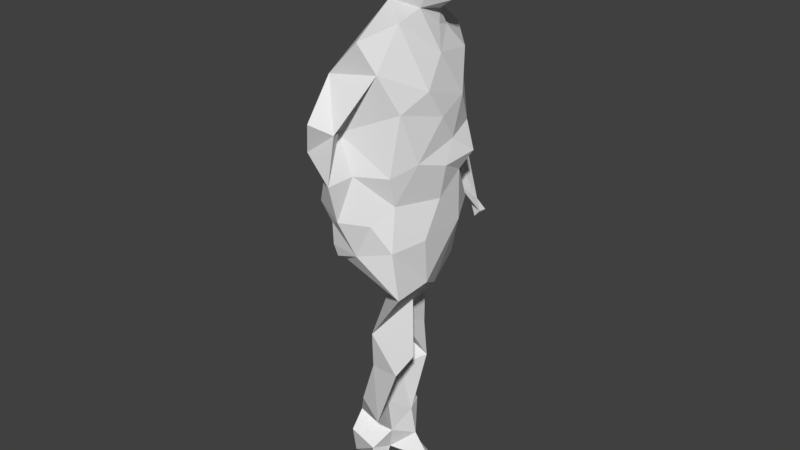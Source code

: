 # Source: untitled.blend  (saved by Blender 2.77.0; exported with 4.5.12 LTS)
import bpy
from mathutils import Matrix  # noqa: F401  (used for matrix-valued properties, if any)

bpy.ops.wm.read_factory_settings(use_empty=True)
scene = bpy.context.scene
scene.name = 'Scene'

# ---- collections
col_collection_1 = bpy.data.collections.new('Collection 1'); scene.collection.children.link(col_collection_1)

# ---- world
world_world = bpy.data.worlds.new('World'); scene.world = world_world
world_world.color = (0.05088, 0.05088, 0.05088)
world_world.use_sun_shadow = False
world_world.sun_shadow_jitter_overblur = 0.0
world_world.cycles.sampling_method = 'MANUAL'

# ---- meshes
me_rp_dennis_posed_004_30k = bpy.data.meshes.new('rp_dennis_posed_004_30k')
me_rp_dennis_posed_004_30k.from_pydata([(0.1833, 1.468, 0.00412), (0.2084, 1.23, -0.02011), (0.2107, 1.305, 0.02613), (0.2164, 1.163, 0.01661), (0.2125, 1.611, 0.005013), (0.2071, 1.69, 0.05778), (0.1711, 0.9224, -0.238), (0.1643, 0.9208, -0.2186), (0.1601, 0.9648, -0.2101), (0.08902, 1.089, -0.2517), (0.1463, 0.8993, -0.2196), (0.08964, 1.662, 0.03696), (0.1508, 1.59, 0.05179), (0.162, 1.577, -0.01638), (0.0003809, 0.8976, 0.2181), (-0.001459, 0.9397, 0.2321), (0.01707, 0.9013, -0.1841), (0.01262, 1.019, 0.2497), (-0.02522, 0.9342, 0.2016), (-0.006851, 1.429, 0.2252), (-0.0197, 1.159, 0.2383), (0.0236, 1.54, -0.1806), (-0.0266, 0.8776, 0.0916), (-0.01228, 0.8556, -0.0002022), (-0.02605, 0.8619, -0.08753), (-0.02331, 1.212, -0.1681), (-0.007204, 1.07, -0.1902), (0.07724, 1.221, -0.1916), (0.09658, 1.103, -0.1861), (0.08854, 1.53, 0.2251), (-0.02088, 1.076, 0.2564), (0.1334, 1.447, 0.2014), (0.008533, 1.247, 0.2512), (0.02538, 1.275, 0.2287), (0.04907, 1.035, 0.2689), (0.1161, 1.022, 0.2124), (0.2025, 1.341, -0.06743), (0.1515, 1.524, -0.05876), (0.196, 0.9637, -0.07287), (0.06819, 1.161, 0.2262), (0.07042, 0.9194, 0.2202), (0.1087, 1.38, -0.1895), (0.2037, 1.125, -0.05927), (0.04594, 0.8523, -0.1562), (0.1465, 1.066, 0.1469), (0.1274, 0.8107, -0.1337), (0.03594, 0.07455, 0.08337), (-0.08528, 0.09144, 0.06801), (0.003925, 0.1518, 0.08683), (0.008144, 0.1161, 0.00886), (-0.1199, 0.1418, 0.02577), (0.1988, 1.062, 0.01848), (0.1582, 1.535, -0.019), (0.1928, 1.189, 0.1067), (0.2026, 1.386, 0.07753), (0.0453, 0.1, -0.08954), (-0.04821, 0.2127, -0.05968), (-0.03087, 0.08485, -0.04545), (-0.05479, 0.1839, -0.007021), (0.04596, 0.6184, 0.007352), (0.1238, 0.08666, -0.04739), (-0.03114, 0.3732, -0.09509), (0.02682, 0.3198, 0.04017), (0.02798, 0.1964, 0.02338), (0.194, 0.9514, 0.0743), (0.1157, 0.5415, 0.06731), (0.01132, 0.8813, 0.1941), (0.0009382, 0.3657, 0.1259), (0.1232, 0.7235, 0.03988), (0.187, 0.81, 0.05748), (0.1772, 1.813, 0.05011), (0.0001732, 1.201, -0.2567), (0.2086, 1.848, 0.0009233), (0.1358, 1.844, -0.03129), (0.0001702, 0.04168, 0.1069), (0.04574, 1.246, -0.2527), (-0.0459, 1.456, -0.03257), (0.1829, 0.7993, 0.1754), (0.03266, 0.2574, -0.09698), (0.005449, 1.321, 0.3237), (0.06186, 0.3044, 0.1294), (0.06582, 0.1636, -0.04854), (-0.07401, 1.025, 0.1653), (0.1646, 0.5654, 0.08643), (0.09636, 0.9988, -0.1973), (0.04954, 1.15, 0.3006), (0.04232, 0.5399, -0.1166), (0.09169, 0.4635, -0.06798), (0.0256, 1.588, 0.02307), (0.06255, 1.294, 0.2881), (-0.02424, 0.5452, -0.04193), (0.2561, 1.676, 0.02356), (0.03647, 0.4319, -0.006112), (0.1505, 1.157, 0.172), (-0.04358, 1.404, -0.1524), (0.07478, 0.5348, 0.1611), (0.1631, 0.5362, 0.1642), (0.07765, 1.486, -0.2067), (-0.0638, 0.2041, 0.1059), (0.1721, 1.336, 0.1553), (-0.07475, 0.9643, 0.01221), (-0.04404, 1.229, -0.2159), (0.179, 1.245, -0.1231), (0.0965, 0.9616, -0.2503), (0.135, 0.03882, -0.09597), (0.2515, 1.706, -0.02654), (0.09901, 0.6679, 0.1924), (0.09013, 1.631, -0.06821), (-0.05322, 1.188, -0.08921), (0.04052, 0.7435, 0.03693), (0.2296, 1.178, -0.08781), (-0.005338, 0.1455, -0.09028), (-0.04033, 1.398, 0.06047), (0.1097, 1.774, -0.07978), (0.1664, 1.452, -0.1213), (0.05546, 0.5719, 0.09612), (0.1487, 0.7605, -0.02673), (0.08823, 1.778, 0.001031), (-0.04262, 0.06892, 0.03057), (0.1944, 1.8, -0.07534), (0.05598, 0.2578, -0.03935), (0.0386, 0.03775, -0.08431), (-0.05237, 0.9169, -0.1303), (0.1717, 1.689, -0.06801), (-0.01962, 1.394, -0.2315), (-0.02694, 1.227, 0.2948), (0.2587, 1.78, 0.01188), (0.1657, 1.001, -0.1435), (0.08681, 0.04051, -0.07449), (0.03418, 0.72, -0.1301), (0.1354, 1.562, 0.1183), (0.1636, 0.9409, 0.1793), (-0.07249, 0.2485, 0.05142), (0.1249, 1.719, 0.05493)], [(39, 20), (32, 39)], [(47, 50, 118), (25, 26, 108), (117, 73, 113), (107, 117, 113), (33, 31, 89, 32, 125), (0, 52, 12), (43, 16, 84), (34, 35, 39), (2, 53, 1), (42, 110, 3), (94, 21, 97), (36, 0, 54), (16, 26, 84), (127, 43, 84), (61, 62, 92), (49, 58, 57), (78, 111, 56), (111, 78, 81), (81, 55, 111), (81, 49, 60), (55, 81, 60), (112, 108, 33), (104, 128, 55), (60, 104, 55), (60, 128, 104), (49, 128, 60), (57, 121, 49), (53, 3, 1), (55, 121, 57), (111, 55, 57), (57, 58, 111), (61, 87, 120), (36, 102, 41), (12, 11, 88), (56, 62, 78), (86, 87, 61), (61, 92, 86), (90, 129, 86), (85, 125, 20), (129, 90, 109), (22, 100, 23), (109, 22, 23), (23, 129, 109), (59, 109, 90), (68, 109, 59), (87, 92, 120), (87, 86, 59), (31, 99, 54), (38, 116, 45), (14, 18, 66), (66, 109, 77), (14, 66, 40), (14, 40, 15), (18, 14, 15), (15, 17, 18), (83, 65, 115), (17, 34, 30), (42, 127, 28), (40, 17, 15), (17, 40, 34), (30, 34, 85), (28, 102, 110), (85, 89, 125), (79, 89, 19), (31, 130, 29), (125, 79, 33), (76, 88, 21), (29, 19, 31), (19, 89, 31), (1, 110, 102), (39, 33, 85), (51, 64, 38), (64, 51, 44), (35, 131, 44), (39, 35, 44), (85, 34, 39), (52, 13, 12), (40, 35, 34), (131, 35, 40), (68, 77, 106), (77, 69, 131), (40, 77, 131), (131, 64, 44), (95, 106, 115), (115, 65, 95), (67, 80, 95), (106, 95, 96), (96, 83, 106), (26, 122, 100), (58, 50, 98), (38, 64, 69), (116, 38, 69), (68, 116, 69), (59, 116, 68), (108, 100, 82), (92, 87, 90), (103, 10, 7), (120, 92, 62), (62, 63, 120), (63, 62, 80), (110, 1, 3), (63, 48, 49), (81, 63, 49), (120, 63, 81), (78, 120, 81), (78, 61, 120), (89, 79, 125), (86, 129, 59), (45, 116, 129), (129, 43, 45), (24, 43, 129), (43, 24, 16), (17, 82, 18), (71, 75, 27), (38, 45, 127), (37, 114, 97), (2, 54, 99), (51, 38, 42), (3, 51, 42), (51, 3, 53), (44, 51, 53), (44, 53, 93), (39, 44, 93), (99, 33, 93), (53, 99, 93), (53, 2, 99), (56, 58, 132), (100, 24, 23), (2, 36, 54), (12, 130, 0), (17, 30, 82), (130, 31, 54), (37, 97, 21), (33, 99, 31), (121, 128, 49), (32, 89, 33), (32, 33, 20), (125, 32, 20), (30, 85, 20), (82, 30, 20), (33, 108, 20), (19, 112, 33), (108, 82, 20), (62, 132, 67), (124, 94, 97), (41, 97, 114), (114, 36, 41), (41, 102, 27), (27, 75, 41), (9, 71, 27), (6, 10, 103), (6, 7, 10), (8, 7, 6), (6, 103, 8), (129, 116, 59), (103, 84, 9), (109, 106, 77), (130, 54, 0), (103, 9, 8), (109, 115, 106), (124, 75, 101), (124, 101, 94), (80, 96, 95), (94, 76, 21), (114, 37, 0), (112, 88, 76), (19, 88, 112), (29, 88, 19), (130, 88, 29), (130, 12, 88), (58, 56, 111), (12, 5, 11), (126, 91, 105), (91, 126, 5), (4, 91, 5), (105, 91, 4), (123, 105, 4), (119, 105, 123), (126, 105, 119), (72, 126, 119), (70, 126, 72), (5, 126, 70), (133, 5, 70), (98, 48, 63), (4, 5, 12), (13, 4, 12), (123, 4, 13), (107, 123, 13), (113, 123, 107), (119, 123, 113), (73, 119, 113), (72, 119, 73), (70, 72, 73), (117, 70, 73), (133, 70, 117), (11, 133, 117), (107, 11, 117), (88, 11, 107), (21, 88, 107), (107, 37, 21), (127, 45, 43), (128, 121, 55), (13, 37, 107), (13, 52, 37), (65, 96, 80), (37, 52, 0), (36, 114, 0), (42, 38, 127), (36, 1, 102), (92, 90, 86), (110, 42, 28), (84, 28, 127), (79, 19, 33), (27, 102, 28), (9, 27, 28), (8, 9, 28), (84, 8, 28), (7, 8, 84), (84, 103, 7), (33, 39, 93), (9, 84, 26), (71, 9, 26), (26, 25, 71), (65, 67, 95), (94, 101, 25), (108, 94, 25), (108, 112, 94), (5, 133, 11), (75, 71, 101), (108, 26, 100), (62, 61, 78), (16, 122, 26), (24, 122, 16), (100, 122, 24), (124, 41, 75), (82, 100, 22), (18, 82, 22), (66, 18, 22), (22, 109, 66), (87, 59, 90), (2, 1, 36), (68, 115, 109), (83, 96, 65), (62, 67, 65), (68, 83, 115), (98, 63, 132), (69, 77, 68), (83, 68, 106), (23, 24, 129), (62, 65, 80), (69, 64, 131), (67, 132, 80), (63, 80, 132), (98, 47, 48), (50, 47, 98), (132, 58, 98), (48, 47, 118), (25, 101, 71), (124, 97, 41), (62, 56, 132), (33, 89, 85), (118, 50, 58), (49, 118, 58), (49, 46, 118), (48, 46, 49), (46, 48, 74), (118, 46, 74), (74, 48, 118), (112, 76, 94), (77, 40, 66)])
_uv = me_rp_dennis_posed_004_30k.uv_layers.new(name='UVMap')
_uv.uv.foreach_set('vector', [0.0, 0.0, 0.0, 0.0, 0.0, 0.0, 0.0, 0.0, 0.0, 0.0, 0.0, 0.0, 0.0, 0.0, 0.0, 0.0, 0.0, 0.0, 0.0, 0.0, 0.0, 0.0, 0.0, 0.0, 0.0, 0.0, 0.0, 0.0, 0.0, 0.0, 0.0, 0.0, 0.0, 0.0, 0.0, 0.0, 0.0, 0.0, 0.0, 0.0, 0.0, 0.0, 0.0, 0.0, 0.0, 0.0, 0.0, 0.0, 0.0, 0.0, 0.0, 0.0, 0.0, 0.0, 0.0, 0.0, 0.0, 0.0, 0.0, 0.0, 0.0, 0.0, 0.0, 0.0, 0.0, 0.0, 0.0, 0.0, 0.0, 0.0, 0.0, 0.0, 0.0, 0.0, 0.0, 0.0, 0.0, 0.0, 0.0, 0.0, 0.0, 0.0, 0.0, 0.0, 0.0, 0.0, 0.0, 0.0, 0.0, 0.0, 0.0, 0.0, 0.0, 0.0, 0.0, 0.0, 0.0, 0.0, 0.0, 0.0, 0.0, 0.0, 0.0, 0.0, 0.0, 0.0, 0.0, 0.0, 0.0, 0.0, 0.0, 0.0, 0.0, 0.0, 0.0, 0.0, 0.0, 0.0, 0.0, 0.0, 0.0, 0.0, 0.0, 0.0, 0.0, 0.0, 0.0, 0.0, 0.0, 0.0, 0.0, 0.0, 0.0, 0.0, 0.0, 0.0, 0.0, 0.0, 0.0, 0.0, 0.0, 0.0, 0.0, 0.0, 0.0, 0.0, 0.0, 0.0, 0.0, 0.0, 0.0, 0.0, 0.0, 0.0, 0.0, 0.0, 0.0, 0.0, 0.0, 0.0, 0.0, 0.0, 0.0, 0.0, 0.0, 0.0, 0.0, 0.0, 0.0, 0.0, 0.0, 0.0, 0.0, 0.0, 0.0, 0.0, 0.0, 0.0, 0.0, 0.0, 0.0, 0.0, 0.0, 0.0, 0.0, 0.0, 0.0, 0.0, 0.0, 0.0, 0.0, 0.0, 0.0, 0.0, 0.0, 0.0, 0.0, 0.0, 0.0, 0.0, 0.0, 0.0, 0.0, 0.0, 0.0, 0.0, 0.0, 0.0, 0.0, 0.0, 0.0, 0.0, 0.0, 0.0, 0.0, 0.0, 0.0, 0.0, 0.0, 0.0, 0.0, 0.0, 0.0, 0.0, 0.0, 0.0, 0.0, 0.0, 0.0, 0.0, 0.0, 0.0, 0.0, 0.0, 0.0, 0.0, 0.0, 0.0, 0.0, 0.0, 0.0, 0.0, 0.0, 0.0, 0.0, 0.0, 0.0, 0.0, 0.0, 0.0, 0.0, 0.0, 0.0, 0.0, 0.0, 0.0, 0.0, 0.0, 0.0, 0.0, 0.0, 0.0, 0.0, 0.0, 0.0, 0.0, 0.0, 0.0, 0.0, 0.0, 0.0, 0.0, 0.0, 0.0, 0.0, 0.0, 0.0, 0.0, 0.0, 0.0, 0.0, 0.0, 0.0, 0.0, 0.0, 0.0, 0.0, 0.0, 0.0, 0.0, 0.0, 0.0, 0.0, 0.0, 0.0, 0.0, 0.0, 0.0, 0.0, 0.0, 0.0, 0.0, 0.0, 0.0, 0.0, 0.0, 0.0, 0.0, 0.0, 0.0, 0.0, 0.0, 0.0, 0.0, 0.0, 0.0, 0.0, 0.0, 0.0, 0.0, 0.0, 0.0, 0.0, 0.0, 0.0, 0.0, 0.0, 0.0, 0.0, 0.0, 0.0, 0.0, 0.0, 0.0, 0.0, 0.0, 0.0, 0.0, 0.0, 0.0, 0.0, 0.0, 0.0, 0.0, 0.0, 0.0, 0.0, 0.0, 0.0, 0.0, 0.0, 0.0, 0.0, 0.0, 0.0, 0.0, 0.0, 0.0, 0.0, 0.0, 0.0, 0.0, 0.0, 0.0, 0.0, 0.0, 0.0, 0.0, 0.0, 0.0, 0.0, 0.0, 0.0, 0.0, 0.0, 0.0, 0.0, 0.0, 0.0, 0.0, 0.0, 0.0, 0.0, 0.0, 0.0, 0.0, 0.0, 0.0, 0.0, 0.0, 0.0, 0.0, 0.0, 0.0, 0.0, 0.0, 0.0, 0.0, 0.0, 0.0, 0.0, 0.0, 0.0, 0.0, 0.0, 0.0, 0.0, 0.0, 0.0, 0.0, 0.0, 0.0, 0.0, 0.0, 0.0, 0.0, 0.0, 0.0, 0.0, 0.0, 0.0, 0.0, 0.0, 0.0, 0.0, 0.0, 0.0, 0.0, 0.0, 0.0, 0.0, 0.0, 0.0, 0.0, 0.0, 0.0, 0.0, 0.0, 0.0, 0.0, 0.0, 0.0, 0.0, 0.0, 0.0, 0.0, 0.0, 0.0, 0.0, 0.0, 0.0, 0.0, 0.0, 0.0, 0.0, 0.0, 0.0, 0.0, 0.0, 0.0, 0.0, 0.0, 0.0, 0.0, 0.0, 0.0, 0.0, 0.0, 0.0, 0.0, 0.0, 0.0, 0.0, 0.0, 0.0, 0.0, 0.0, 0.0, 0.0, 0.0, 0.0, 0.0, 0.0, 0.0, 0.0, 0.0, 0.0, 0.0, 0.0, 0.0, 0.0, 0.0, 0.0, 0.0, 0.0, 0.0, 0.0, 0.0, 0.0, 0.0, 0.0, 0.0, 0.0, 0.0, 0.0, 0.0, 0.0, 0.0, 0.0, 0.0, 0.0, 0.0, 0.0, 0.0, 0.0, 0.0, 0.0, 0.0, 0.0, 0.0, 0.0, 0.0, 0.0, 0.0, 0.0, 0.0, 0.0, 0.0, 0.0, 0.0, 0.0, 0.0, 0.0, 0.0, 0.0, 0.0, 0.0, 0.0, 0.0, 0.0, 0.0, 0.0, 0.0, 0.0, 0.0, 0.0, 0.0, 0.0, 0.0, 0.0, 0.0, 0.0, 0.0, 0.0, 0.0, 0.0, 0.0, 0.0, 0.0, 0.0, 0.0, 0.0, 0.0, 0.0, 0.0, 0.0, 0.0, 0.0, 0.0, 0.0, 0.0, 0.0, 0.0, 0.0, 0.0, 0.0, 0.0, 0.0, 0.0, 0.0, 0.0, 0.0, 0.0, 0.0, 0.0, 0.0, 0.0, 0.0, 0.0, 0.0, 0.0, 0.0, 0.0, 0.0, 0.0, 0.0, 0.0, 0.0, 0.0, 0.0, 0.0, 0.0, 0.0, 0.0, 0.0, 0.0, 0.0, 0.0, 0.0, 0.0, 0.0, 0.0, 0.0, 0.0, 0.0, 0.0, 0.0, 0.0, 0.0, 0.0, 0.0, 0.0, 0.0, 0.0, 0.0, 0.0, 0.0, 0.0, 0.0, 0.0, 0.0, 0.0, 0.0, 0.0, 0.0, 0.0, 0.0, 0.0, 0.0, 0.0, 0.0, 0.0, 0.0, 0.0, 0.0, 0.0, 0.0, 0.0, 0.0, 0.0, 0.0, 0.0, 0.0, 0.0, 0.0, 0.0, 0.0, 0.0, 0.0, 0.0, 0.0, 0.0, 0.0, 0.0, 0.0, 0.0, 0.0, 0.0, 0.0, 0.0, 0.0, 0.0, 0.0, 0.0, 0.0, 0.0, 0.0, 0.0, 0.0, 0.0, 0.0, 0.0, 0.0, 0.0, 0.0, 0.0, 0.0, 0.0, 0.0, 0.0, 0.0, 0.0, 0.0, 0.0, 0.0, 0.0, 0.0, 0.0, 0.0, 0.0, 0.0, 0.0, 0.0, 0.0, 0.0, 0.0, 0.0, 0.0, 0.0, 0.0, 0.0, 0.0, 0.0, 0.0, 0.0, 0.0, 0.0, 0.0, 0.0, 0.0, 0.0, 0.0, 0.0, 0.0, 0.0, 0.0, 0.0, 0.0, 0.0, 0.0, 0.0, 0.0, 0.0, 0.0, 0.0, 0.0, 0.0, 0.0, 0.0, 0.0, 0.0, 0.0, 0.0, 0.0, 0.0, 0.0, 0.0, 0.0, 0.0, 0.0, 0.0, 0.0, 0.0, 0.0, 0.0, 0.0, 0.0, 0.0, 0.0, 0.0, 0.0, 0.0, 0.0, 0.0, 0.0, 0.0, 0.0, 0.0, 0.0, 0.0, 0.0, 0.0, 0.0, 0.0, 0.0, 0.0, 0.0, 0.0, 0.0, 0.0, 0.0, 0.0, 0.0, 0.0, 0.0, 0.0, 0.0, 0.0, 0.0, 0.0, 0.0, 0.0, 0.0, 0.0, 0.0, 0.0, 0.0, 0.0, 0.0, 0.0, 0.0, 0.0, 0.0, 0.0, 0.0, 0.0, 0.0, 0.0, 0.0, 0.0, 0.0, 0.0, 0.0, 0.0, 0.0, 0.0, 0.0, 0.0, 0.0, 0.0, 0.0, 0.0, 0.0, 0.0, 0.0, 0.0, 0.0, 0.0, 0.0, 0.0, 0.0, 0.0, 0.0, 0.0, 0.0, 0.0, 0.0, 0.0, 0.0, 0.0, 0.0, 0.0, 0.0, 0.0, 0.0, 0.0, 0.0, 0.0, 0.0, 0.0, 0.0, 0.0, 0.0, 0.0, 0.0, 0.0, 0.0, 0.0, 0.0, 0.0, 0.0, 0.0, 0.0, 0.0, 0.0, 0.0, 0.0, 0.0, 0.0, 0.0, 0.0, 0.0, 0.0, 0.0, 0.0, 0.0, 0.0, 0.0, 0.0, 0.0, 0.0, 0.0, 0.0, 0.0, 0.0, 0.0, 0.0, 0.0, 0.0, 0.0, 0.0, 0.0, 0.0, 0.0, 0.0, 0.0, 0.0, 0.0, 0.0, 0.0, 0.0, 0.0, 0.0, 0.0, 0.0, 0.0, 0.0, 0.0, 0.0, 0.0, 0.0, 0.0, 0.0, 0.0, 0.0, 0.0, 0.0, 0.0, 0.0, 0.0, 0.0, 0.0, 0.0, 0.0, 0.0, 0.0, 0.0, 0.0, 0.0, 0.0, 0.0, 0.0, 0.0, 0.0, 0.0, 0.0, 0.0, 0.0, 0.0, 0.0, 0.0, 0.0, 0.0, 0.0, 0.0, 0.0, 0.0, 0.0, 0.0, 0.0, 0.0, 0.0, 0.0, 0.0, 0.0, 0.0, 0.0, 0.0, 0.0, 0.0, 0.0, 0.0, 0.0, 0.0, 0.0, 0.0, 0.0, 0.0, 0.0, 0.0, 0.0, 0.0, 0.0, 0.0, 0.0, 0.0, 0.0, 0.0, 0.0, 0.0, 0.0, 0.0, 0.0, 0.0, 0.0, 0.0, 0.0, 0.0, 0.0, 0.0, 0.0, 0.0, 0.0, 0.0, 0.0, 0.0, 0.0, 0.0, 0.0, 0.0, 0.0, 0.0, 0.0, 0.0, 0.0, 0.0, 0.0, 0.0, 0.0, 0.0, 0.0, 0.0, 0.0, 0.0, 0.0, 0.0, 0.0, 0.0, 0.0, 0.0, 0.0, 0.0, 0.0, 0.0, 0.0, 0.0, 0.0, 0.0, 0.0, 0.0, 0.0, 0.0, 0.0, 0.0, 0.0, 0.0, 0.0, 0.0, 0.0, 0.0, 0.0, 0.0, 0.0, 0.0, 0.0, 0.0, 0.0, 0.0, 0.0, 0.0, 0.0, 0.0, 0.0, 0.0, 0.0, 0.0, 0.0, 0.0, 0.0, 0.0, 0.0, 0.0, 0.0, 0.0, 0.0, 0.0, 0.0, 0.0, 0.0, 0.0, 0.0, 0.0, 0.0, 0.0, 0.0, 0.0, 0.0, 0.0, 0.0, 0.0, 0.0, 0.0, 0.0, 0.0, 0.0, 0.0, 0.0, 0.0, 0.0, 0.0, 0.0, 0.0, 0.0, 0.0, 0.0, 0.0, 0.0, 0.0, 0.0, 0.0, 0.0, 0.0, 0.0, 0.0, 0.0, 0.0, 0.0, 0.0, 0.0, 0.0, 0.0, 0.0, 0.0, 0.0, 0.0, 0.0, 0.0, 0.0, 0.0, 0.0, 0.0, 0.0, 0.0, 0.0, 0.0, 0.0, 0.0, 0.0, 0.0, 0.0, 0.0, 0.0, 0.0, 0.0, 0.0, 0.0, 0.0, 0.0, 0.0, 0.0, 0.0, 0.0, 0.0, 0.0, 0.0, 0.0, 0.0, 0.0, 0.0, 0.0, 0.0, 0.0, 0.0, 0.0, 0.0, 0.0, 0.0, 0.0, 0.0, 0.0, 0.0, 0.0, 0.0, 0.0, 0.0, 0.0, 0.0, 0.0, 0.0, 0.0, 0.0, 0.0, 0.0, 0.0, 0.0, 0.0, 0.0, 0.0, 0.0, 0.0, 0.0, 0.0, 0.0, 0.0, 0.0, 0.0, 0.0, 0.0, 0.0, 0.0, 0.0, 0.0, 0.0, 0.0, 0.0, 0.0, 0.0, 0.0, 0.0, 0.0, 0.0, 0.0, 0.0, 0.0, 0.0, 0.0, 0.0, 0.0, 0.0, 0.0, 0.0, 0.0, 0.0, 0.0, 0.0, 0.0, 0.0, 0.0, 0.0, 0.0, 0.0, 0.0, 0.0, 0.0, 0.0, 0.0, 0.0, 0.0, 0.0, 0.0, 0.0, 0.0, 0.0, 0.0, 0.0, 0.0, 0.0, 0.0, 0.0, 0.0, 0.0, 0.0, 0.0, 0.0, 0.0, 0.0, 0.0, 0.0, 0.0, 0.0, 0.0, 0.0, 0.0, 0.0, 0.0, 0.0, 0.0, 0.0, 0.0, 0.0, 0.0, 0.0, 0.0, 0.0, 0.0, 0.0, 0.0, 0.0, 0.0, 0.0, 0.0, 0.0, 0.0, 0.0, 0.0, 0.0, 0.0, 0.0, 0.0, 0.0, 0.0, 0.0, 0.0, 0.0, 0.0, 0.0, 0.0, 0.0, 0.0, 0.0, 0.0, 0.0, 0.0, 0.0, 0.0, 0.0, 0.0, 0.0, 0.0, 0.0, 0.0, 0.0, 0.0, 0.0, 0.0, 0.0, 0.0, 0.0, 0.0, 0.0, 0.0, 0.0, 0.0, 0.0, 0.0, 0.0, 0.0, 0.0, 0.0, 0.0, 0.0, 0.0, 0.0, 0.0, 0.0, 0.0, 0.0, 0.0, 0.0, 0.0, 0.0, 0.0, 0.0, 0.0, 0.0, 0.0, 0.0, 0.0, 0.0, 0.0, 0.0, 0.0, 0.0, 0.0, 0.0, 0.0, 0.0, 0.0, 0.0, 0.0, 0.0, 0.0, 0.0, 0.0, 0.0, 0.0, 0.0, 0.0, 0.0, 0.0, 0.0, 0.0, 0.0, 0.0, 0.0, 0.0, 0.0, 0.0, 0.0, 0.0, 0.0, 0.0, 0.0, 0.0, 0.0, 0.0, 0.0, 0.0, 0.0, 0.0, 0.0, 0.0, 0.0, 0.0, 0.0, 0.0, 0.0, 0.0, 0.0, 0.0, 0.0, 0.0, 0.0, 0.0, 0.0, 0.0, 0.0, 0.0, 0.0, 0.0, 0.0, 0.0, 0.0, 0.0, 0.0, 0.0, 0.0, 0.0, 0.0, 0.0, 0.0, 0.0, 0.0, 0.0, 0.0, 0.0, 0.0, 0.0, 0.0, 0.0, 0.0, 0.0, 0.0, 0.0, 0.0, 0.0, 0.0, 0.0, 0.0, 0.0, 0.0, 0.0, 0.0, 0.0, 0.0, 0.0, 0.0, 0.0, 0.0, 0.0, 0.0, 0.0, 0.0, 0.0, 0.0, 0.0, 0.0, 0.0, 0.0, 0.0, 0.0, 0.0, 0.0, 0.0, 0.0, 0.0, 0.0, 0.0, 0.0, 0.0, 0.0, 0.0, 0.0, 0.0, 0.0, 0.0, 0.0, 0.0, 0.0, 0.0, 0.0, 0.0, 0.0, 0.0, 0.0, 0.0, 0.0, 0.0, 0.0, 0.0, 0.0, 0.0, 0.0, 0.0, 0.0, 0.0, 0.0, 0.0, 0.0, 0.0, 0.0, 0.0, 0.0, 0.0, 0.0, 0.0, 0.0, 0.0, 0.0, 0.0, 0.0, 0.0, 0.0, 0.0, 0.0, 0.0, 0.0, 0.0, 0.0, 0.0, 0.0, 0.0, 0.0, 0.0, 0.0, 0.0, 0.0, 0.0, 0.0, 0.0, 0.0, 0.0, 0.0, 0.0, 0.0, 0.0, 0.0, 0.0, 0.0, 0.0, 0.0, 0.0, 0.0, 0.0, 0.0, 0.0, 0.0, 0.0, 0.0, 0.0, 0.0, 0.0, 0.0, 0.0, 0.0, 0.0, 0.0, 0.0, 0.0, 0.0, 0.0, 0.0, 0.0, 0.0, 0.0, 0.0, 0.0, 0.0, 0.0, 0.0, 0.0, 0.0, 0.0, 0.0, 0.0, 0.0, 0.0, 0.0, 0.0, 0.0, 0.0, 0.0, 0.0, 0.0, 0.0, 0.0, 0.0, 0.0, 0.0, 0.0, 0.0, 0.0, 0.0, 0.0, 0.0, 0.0, 0.0, 0.0, 0.0, 0.0, 0.0, 0.0, 0.0, 0.0, 0.0, 0.0, 0.0, 0.0, 0.0, 0.0, 0.0, 0.0, 0.0, 0.0, 0.0, 0.0, 0.0, 0.0, 0.0, 0.0, 0.0, 0.0, 0.0, 0.0, 0.0, 0.0, 0.0, 0.0, 0.0, 0.0, 0.0, 0.0, 0.0, 0.0])
me_rp_dennis_posed_004_30k.use_remesh_preserve_volume = False
me_rp_dennis_posed_004_30k.use_remesh_preserve_attributes = False
me_rp_dennis_posed_004_30k.use_mirror_vertex_groups = False
me_rp_dennis_posed_004_30k.update()
me_rp_dennis_posed_004_30k.normals_split_custom_set([tuple(v) for v in zip(*[iter([-0.642, -0.7014, -0.3097, -0.642, -0.7014, -0.3097, -0.642, -0.7014, -0.3097, -0.929, -0.04819, -0.367, -0.929, -0.04819, -0.367, -0.929, -0.04819, -0.367, -0.838, 0.484, -0.252, -0.838, 0.484, -0.252, -0.838, 0.484, -0.252, -0.959, 0.11, -0.2612, -0.959, 0.11, -0.2612, -0.959, 0.11, -0.2612, 0.7384, -0.5734, -0.355, 0.7384, -0.5734, -0.355, 0.7384, -0.5734, -0.355, 0.7384, -0.5734, -0.355, 0.7384, -0.5734, -0.355, 0.9418, 0.3059, -0.1398, 0.9418, 0.3059, -0.1398, 0.9418, 0.3059, -0.1398, 0.2776, -0.3471, -0.8958, 0.2776, -0.3471, -0.8958, 0.2776, -0.3471, -0.8958, 0.6534, 0.1518, 0.7416, 0.6534, 0.1518, 0.7416, 0.6534, 0.1518, 0.7416, 0.9917, -0.08767, 0.09353, 0.9917, -0.08767, 0.09353, 0.9917, -0.08767, 0.09353, 0.9089, -0.4128, 0.05945, 0.9089, -0.4128, 0.05945, 0.9089, -0.4128, 0.05945, -0.4196, 0.01882, -0.9075, -0.4196, 0.01882, -0.9075, -0.4196, 0.01882, -0.9075, 0.9819, 0.1806, -0.05727, 0.9819, 0.1806, -0.05727, 0.9819, 0.1806, -0.05727, -0.103, -0.05071, -0.9934, -0.103, -0.05071, -0.9934, -0.103, -0.05071, -0.9934, 0.5687, -0.3979, -0.7199, 0.5687, -0.3979, -0.7199, 0.5687, -0.3979, -0.7199, -0.8439, 0.265, 0.4664, -0.8439, 0.265, 0.4664, -0.8439, 0.265, 0.4664, -0.6121, -0.4101, 0.6761, -0.6121, -0.4101, 0.6761, -0.6121, -0.4101, 0.6761, -0.4636, 0.1048, -0.8798, -0.4636, 0.1048, -0.8798, -0.4636, 0.1048, -0.8798, 0.5354, -0.2304, -0.8126, 0.5354, -0.2304, -0.8126, 0.5354, -0.2304, -0.8126, 0.3812, 0.4107, -0.8283, 0.3812, 0.4107, -0.8283, 0.3812, 0.4107, -0.8283, 0.481, 0.3741, 0.7929, 0.481, 0.3741, 0.7929, 0.481, 0.3741, 0.7929, 0.4883, 0.3559, -0.7968, 0.4883, 0.3559, -0.7968, 0.4883, 0.3559, -0.7968, -0.9524, -0.136, 0.2727, -0.9524, -0.136, 0.2727, -0.9524, -0.136, 0.2727, -0.3744, -0.4642, -0.8027, -0.3744, -0.4642, -0.8027, -0.3744, -0.4642, -0.8027, 0.4297, 0.6907, -0.5815, 0.4297, 0.6907, -0.5815, 0.4297, 0.6907, -0.5815, 0.2914, -0.6472, 0.7044, 0.2914, -0.6472, 0.7044, 0.2914, -0.6472, 0.7044, 0.2121, -0.6157, 0.7589, 0.2121, -0.6157, 0.7589, 0.2121, -0.6157, 0.7589, -0.198, -0.7809, 0.5924, -0.198, -0.7809, 0.5924, -0.198, -0.7809, 0.5924, 0.9575, 0.2182, 0.1886, 0.9575, 0.2182, 0.1886, 0.9575, 0.2182, 0.1886, -0.498, -0.0192, -0.867, -0.498, -0.0192, -0.867, -0.498, -0.0192, -0.867, -0.3828, -0.4395, -0.8126, -0.3828, -0.4395, -0.8126, -0.3828, -0.4395, -0.8126, -0.8621, -0.01157, -0.5066, -0.8621, -0.01157, -0.5066, -0.8621, -0.01157, -0.5066, 0.341, -0.1874, -0.9212, 0.341, -0.1874, -0.9212, 0.341, -0.1874, -0.9212, 0.8062, 0.1365, -0.5757, 0.8062, 0.1365, -0.5757, 0.8062, 0.1365, -0.5757, -0.2237, 0.01063, 0.9746, -0.2237, 0.01063, 0.9746, -0.2237, 0.01063, 0.9746, -0.573, 0.7367, -0.3592, -0.573, 0.7367, -0.3592, -0.573, 0.7367, -0.3592, 0.4047, -0.2904, -0.8671, 0.4047, -0.2904, -0.8671, 0.4047, -0.2904, -0.8671, -0.8352, 0.4148, 0.361, -0.8352, 0.4148, 0.361, -0.8352, 0.4148, 0.361, -0.7469, -0.08294, -0.6597, -0.7469, -0.08294, -0.6597, -0.7469, -0.08294, -0.6597, -0.5999, -0.5521, 0.5791, -0.5999, -0.5521, 0.5791, -0.5999, -0.5521, 0.5791, -0.9496, 0.3134, -0.00798, -0.9496, 0.3134, -0.00798, -0.9496, 0.3134, -0.00798, -0.8678, -0.4967, -0.01661, -0.8678, -0.4967, -0.01661, -0.8678, -0.4967, -0.01661, -0.8994, -0.4356, -0.03614, -0.8994, -0.4356, -0.03614, -0.8994, -0.4356, -0.03614, -0.9122, -0.3996, 0.0908, -0.9122, -0.3996, 0.0908, -0.9122, -0.3996, 0.0908, -0.3891, -0.2279, 0.8926, -0.3891, -0.2279, 0.8926, -0.3891, -0.2279, 0.8926, -0.09105, -0.2328, 0.9682, -0.09105, -0.2328, 0.9682, -0.09105, -0.2328, 0.9682, 0.7555, -0.04018, 0.6539, 0.7555, -0.04018, 0.6539, 0.7555, -0.04018, 0.6539, 0.8779, 0.3925, -0.2744, 0.8779, 0.3925, -0.2744, 0.8779, 0.3925, -0.2744, 0.8911, 0.1301, 0.4348, 0.8911, 0.1301, 0.4348, 0.8911, 0.1301, 0.4348, 0.9067, -0.2822, -0.3136, 0.9067, -0.2822, -0.3136, 0.9067, -0.2822, -0.3136, -0.8222, -0.569, 0.01193, -0.8222, -0.569, 0.01193, -0.8222, -0.569, 0.01193, -0.2911, -0.7455, 0.5995, -0.2911, -0.7455, 0.5995, -0.2911, -0.7455, 0.5995, 0.218, -0.7581, 0.6145, 0.218, -0.7581, 0.6145, 0.218, -0.7581, 0.6145, 0.06894, -0.312, 0.9476, 0.06894, -0.312, 0.9476, 0.06894, -0.312, 0.9476, -0.7444, -0.2397, 0.6232, -0.7444, -0.2397, 0.6232, -0.7444, -0.2397, 0.6232, -0.7889, 0.003276, 0.6145, -0.7889, 0.003276, 0.6145, -0.7889, 0.003276, 0.6145, -0.02727, 0.658, -0.7525, -0.02727, 0.658, -0.7525, -0.02727, 0.658, -0.7525, -0.3399, -0.3058, 0.8893, -0.3399, -0.3058, 0.8893, -0.3399, -0.3058, 0.8893, 0.7269, 0.2188, -0.651, 0.7269, 0.2188, -0.651, 0.7269, 0.2188, -0.651, 0.09501, -0.2315, 0.9682, 0.09501, -0.2315, 0.9682, 0.09501, -0.2315, 0.9682, -0.2797, -0.4177, 0.8644, -0.2797, -0.4177, 0.8644, -0.2797, -0.4177, 0.8644, -0.3124, -0.2509, 0.9162, -0.3124, -0.2509, 0.9162, -0.3124, -0.2509, 0.9162, 0.5877, 0.01763, -0.8089, 0.5877, 0.01763, -0.8089, 0.5877, 0.01763, -0.8089, 0.01043, 0.08513, 0.9963, 0.01043, 0.08513, 0.9963, 0.01043, 0.08513, 0.9963, 0.6124, 0.5693, 0.5485, 0.6124, 0.5693, 0.5485, 0.6124, 0.5693, 0.5485, 0.8294, 0.3171, 0.4599, 0.8294, 0.3171, 0.4599, 0.8294, 0.3171, 0.4599, -0.8384, 0.4016, -0.3686, -0.8384, 0.4016, -0.3686, -0.8384, 0.4016, -0.3686, -0.8535, 0.5094, -0.1103, -0.8535, 0.5094, -0.1103, -0.8535, 0.5094, -0.1103, 0.1863, -0.1751, 0.9668, 0.1863, -0.1751, 0.9668, 0.1863, -0.1751, 0.9668, 0.0914, 0.4582, 0.8841, 0.0914, 0.4582, 0.8841, 0.0914, 0.4582, 0.8841, 0.8281, 0.5381, -0.157, 0.8281, 0.5381, -0.157, 0.8281, 0.5381, -0.157, 0.9013, 0.3324, 0.2776, 0.9013, 0.3324, 0.2776, 0.9013, 0.3324, 0.2776, 0.9992, -0.03829, 0.01032, 0.9992, -0.03829, 0.01032, 0.9992, -0.03829, 0.01032, 0.9179, 0.146, 0.369, 0.9179, 0.146, 0.369, 0.9179, 0.146, 0.369, 0.8033, 0.2494, 0.5408, 0.8033, 0.2494, 0.5408, 0.8033, 0.2494, 0.5408, 0.8152, 0.2284, 0.5322, 0.8152, 0.2284, 0.5322, 0.8152, 0.2284, 0.5322, 0.9702, -0.06799, 0.2327, 0.9702, -0.06799, 0.2327, 0.9702, -0.06799, 0.2327, 0.9788, -0.1, 0.1788, 0.9788, -0.1, 0.1788, 0.9788, -0.1, 0.1788, 0.6065, -0.212, 0.7663, 0.6065, -0.212, 0.7663, 0.6065, -0.212, 0.7663, 0.4213, -0.1195, 0.899, 0.4213, -0.1195, 0.899, 0.4213, -0.1195, 0.899, 0.8372, -0.5431, -0.06522, 0.8372, -0.5431, -0.06522, 0.8372, -0.5431, -0.06522, 0.99, 0.1335, 0.04653, 0.99, 0.1335, 0.04653, 0.99, 0.1335, 0.04653, 0.3956, 0.02832, 0.918, 0.3956, 0.02832, 0.918, 0.3956, 0.02832, 0.918, 0.9351, 0.2026, 0.2907, 0.9351, 0.2026, 0.2907, 0.9351, 0.2026, 0.2907, -0.9387, 0.09286, 0.332, -0.9387, 0.09286, 0.332, -0.9387, 0.09286, 0.332, -0.5387, -0.7904, -0.2917, -0.5387, -0.7904, -0.2917, -0.5387, -0.7904, -0.2917, -0.1813, -0.1242, 0.9756, -0.1813, -0.1242, 0.9756, -0.1813, -0.1242, 0.9756, -0.0303, -0.2235, 0.9742, -0.0303, -0.2235, 0.9742, -0.0303, -0.2235, 0.9742, 0.9001, 0.4023, 0.1674, 0.9001, 0.4023, 0.1674, 0.9001, 0.4023, 0.1674, -0.9562, 0.1976, -0.2159, -0.9562, 0.1976, -0.2159, -0.9562, 0.1976, -0.2159, -0.5978, 0.7795, -0.1872, -0.5978, 0.7795, -0.1872, -0.5978, 0.7795, -0.1872, 0.9987, -0.05063, 0.009274, 0.9987, -0.05063, 0.009274, 0.9987, -0.05063, 0.009274, 0.9259, -0.2744, -0.2596, 0.9259, -0.2744, -0.2596, 0.9259, -0.2744, -0.2596, 0.8065, -0.591, -0.01893, 0.8065, -0.591, -0.01893, 0.8065, -0.591, -0.01893, 0.8083, -0.5886, -0.01691, 0.8083, -0.5886, -0.01691, 0.8083, -0.5886, -0.01691, -0.9961, 0.0832, -0.02792, -0.9961, 0.0832, -0.02792, -0.9961, 0.0832, -0.02792, 0.5075, 0.495, 0.7053, 0.5075, 0.495, 0.7053, 0.5075, 0.495, 0.7053, -0.3065, 0.2128, 0.9278, -0.3065, 0.2128, 0.9278, -0.3065, 0.2128, 0.9278, 0.9491, 0.04688, 0.3114, 0.9491, 0.04688, 0.3114, 0.9491, 0.04688, 0.3114, 0.9271, -0.04197, 0.3726, 0.9271, -0.04197, 0.3726, 0.9271, -0.04197, 0.3726, 0.9326, 0.05729, -0.3564, 0.9326, 0.05729, -0.3564, 0.9326, 0.05729, -0.3564, 0.9686, 0.1983, 0.1501, 0.9686, 0.1983, 0.1501, 0.9686, 0.1983, 0.1501, 0.9484, -0.2658, 0.1729, 0.9484, -0.2658, 0.1729, 0.9484, -0.2658, 0.1729, 0.7848, -0.2929, 0.5462, 0.7848, -0.2929, 0.5462, 0.7848, -0.2929, 0.5462, 0.8931, 0.04973, 0.4472, 0.8931, 0.04973, 0.4472, 0.8931, 0.04973, 0.4472, 0.9185, 0.1324, -0.3725, 0.9185, 0.1324, -0.3725, 0.9185, 0.1324, -0.3725, 0.8227, 0.4587, -0.3359, 0.8227, 0.4587, -0.3359, 0.8227, 0.4587, -0.3359, 0.35, -0.3828, 0.855, 0.35, -0.3828, 0.855, 0.35, -0.3828, 0.855, 0.9976, 0.04095, -0.05525, 0.9976, 0.04095, -0.05525, 0.9976, 0.04095, -0.05525, 0.6205, -0.6547, -0.4316, 0.6205, -0.6547, -0.4316, 0.6205, -0.6547, -0.4316, 0.1619, -0.2049, -0.9653, 0.1619, -0.2049, -0.9653, 0.1619, -0.2049, -0.9653, -0.6933, -0.07966, -0.7162, -0.6933, -0.07966, -0.7162, -0.6933, -0.07966, -0.7162, -0.576, -0.6339, -0.5161, -0.576, -0.6339, -0.5161, -0.576, -0.6339, -0.5161, -0.6978, -0.09157, 0.7104, -0.6978, -0.09157, 0.7104, -0.6978, -0.09157, 0.7104, 0.6127, -0.5705, -0.547, 0.6127, -0.5705, -0.547, 0.6127, -0.5705, -0.547, 0.8591, -0.1978, -0.4721, 0.8591, -0.1978, -0.4721, 0.8591, -0.1978, -0.4721, 0.6738, 0.5605, -0.4815, 0.6738, 0.5605, -0.4815, 0.6738, 0.5605, -0.4815, 0.9468, -0.09971, 0.306, 0.9468, -0.09971, 0.306, 0.9468, -0.09971, 0.306, 0.9985, -0.04982, 0.02276, 0.9985, -0.04982, 0.02276, 0.9985, -0.04982, 0.02276, 0.9823, -0.1713, -0.07607, 0.9823, -0.1713, -0.07607, 0.9823, -0.1713, -0.07607, 0.9436, -0.1579, 0.291, 0.9436, -0.1579, 0.291, 0.9436, -0.1579, 0.291, 0.9015, -0.2178, 0.3741, 0.9015, -0.2178, 0.3741, 0.9015, -0.2178, 0.3741, 0.863, -0.1699, 0.4758, 0.863, -0.1699, 0.4758, 0.863, -0.1699, 0.4758, 0.5237, -0.2489, 0.8148, 0.5237, -0.2489, 0.8148, 0.5237, -0.2489, 0.8148, 0.4366, 0.03146, 0.8991, 0.4366, 0.03146, 0.8991, 0.4366, 0.03146, 0.8991, 0.85, -0.05374, 0.5241, 0.85, -0.05374, 0.5241, 0.85, -0.05374, 0.5241, 0.9601, 0.04385, 0.2762, 0.9601, 0.04385, 0.2762, 0.9601, 0.04385, 0.2762, -0.978, -0.1054, -0.1798, -0.978, -0.1054, -0.1798, -0.978, -0.1054, -0.1798, -0.8579, -0.5042, 0.09915, -0.8579, -0.5042, 0.09915, -0.8579, -0.5042, 0.09915, 0.9917, 0.1227, -0.03914, 0.9917, 0.1227, -0.03914, 0.9917, 0.1227, -0.03914, 0.9491, 0.1432, 0.2806, 0.9491, 0.1432, 0.2806, 0.9491, 0.1432, 0.2806, -0.637, -0.4509, 0.6253, -0.637, -0.4509, 0.6253, -0.637, -0.4509, 0.6253, 0.8916, 0.2545, 0.3745, 0.8916, 0.2545, 0.3745, 0.8916, 0.2545, 0.3745, 0.52, 0.7272, -0.448, 0.52, 0.7272, -0.448, 0.52, 0.7272, -0.448, 0.4977, -0.1782, 0.8488, 0.4977, -0.1782, 0.8488, 0.4977, -0.1782, 0.8488, -0.08296, -0.7757, 0.6256, -0.08296, -0.7757, 0.6256, -0.08296, -0.7757, 0.6256, -0.7258, 0.6386, 0.2559, -0.7258, 0.6386, 0.2559, -0.7258, 0.6386, 0.2559, -0.9061, 0.3313, -0.2631, -0.9061, 0.3313, -0.2631, -0.9061, 0.3313, -0.2631, -0.8015, 0.3322, -0.4973, -0.8015, 0.3322, -0.4973, -0.8015, 0.3322, -0.4973, -0.6457, 0.1703, 0.7443, -0.6457, 0.1703, 0.7443, -0.6457, 0.1703, 0.7443, -0.8842, 0.1107, 0.4538, -0.8842, 0.1107, 0.4538, -0.8842, 0.1107, 0.4538, -0.9207, 0.3692, 0.1266, -0.9207, 0.3692, 0.1266, -0.9207, 0.3692, 0.1266, -0.9535, -0.1946, 0.2303, -0.9535, -0.1946, 0.2303, -0.9535, -0.1946, 0.2303, -0.9418, 0.3124, 0.1238, -0.9418, 0.3124, 0.1238, -0.9418, 0.3124, 0.1238, -0.5363, 0.6656, -0.519, -0.5363, 0.6656, -0.519, -0.5363, 0.6656, -0.519, -0.6195, 0.7307, -0.2869, -0.6195, 0.7307, -0.2869, -0.6195, 0.7307, -0.2869, 0.7085, 0.09473, -0.6993, 0.7085, 0.09473, -0.6993, 0.7085, 0.09473, -0.6993, 0.7854, -0.044, -0.6175, 0.7854, -0.044, -0.6175, 0.7854, -0.044, -0.6175, 0.5717, -0.1029, -0.814, 0.5717, -0.1029, -0.814, 0.5717, -0.1029, -0.814, 0.8489, -0.1619, -0.5032, 0.8489, -0.1619, -0.5032, 0.8489, -0.1619, -0.5032, 0.533, 0.3877, -0.7521, 0.533, 0.3877, -0.7521, 0.533, 0.3877, -0.7521, -0.1375, -0.5249, -0.84, -0.1375, -0.5249, -0.84, -0.1375, -0.5249, -0.84, 0.7443, -0.6337, 0.2106, 0.7443, -0.6337, 0.2106, 0.7443, -0.6337, 0.2106, 0.9427, 0.02645, 0.3325, 0.9427, 0.02645, 0.3325, 0.9427, 0.02645, 0.3325, 0.4169, 0.5734, -0.7053, 0.4169, 0.5734, -0.7053, 0.4169, 0.5734, -0.7053, 0.6472, -0.5853, -0.4884, 0.6472, -0.5853, -0.4884, 0.6472, -0.5853, -0.4884, -0.9976, -0.05832, 0.03833, -0.9976, -0.05832, 0.03833, -0.9976, -0.05832, 0.03833, -0.6942, 0.5092, 0.5087, -0.6942, 0.5092, 0.5087, -0.6942, 0.5092, 0.5087, 0.936, 0.3302, 0.1219, 0.936, 0.3302, 0.1219, 0.936, 0.3302, 0.1219, 0.5339, 0.02223, -0.8452, 0.5339, 0.02223, -0.8452, 0.5339, 0.02223, -0.8452, -0.9271, 0.04756, 0.3718, -0.9271, 0.04756, 0.3718, -0.9271, 0.04756, 0.3718, -0.3738, -0.03245, -0.9269, -0.3738, -0.03245, -0.9269, -0.3738, -0.03245, -0.9269, -0.9468, 0.1115, -0.3019, -0.9468, 0.1115, -0.3019, -0.9468, 0.1115, -0.3019, -0.03233, -0.1346, 0.9904, -0.03233, -0.1346, 0.9904, -0.03233, -0.1346, 0.9904, -0.8954, 0.4021, -0.1911, -0.8954, 0.4021, -0.1911, -0.8954, 0.4021, -0.1911, 0.9255, 0.3396, -0.1678, 0.9255, 0.3396, -0.1678, 0.9255, 0.3396, -0.1678, -0.8884, 0.3635, 0.2802, -0.8884, 0.3635, 0.2802, -0.8884, 0.3635, 0.2802, -0.9296, 0.3471, 0.1239, -0.9296, 0.3471, 0.1239, -0.9296, 0.3471, 0.1239, -0.6688, 0.6326, 0.3905, -0.6688, 0.6326, 0.3905, -0.6688, 0.6326, 0.3905, -0.01768, 0.9594, 0.2816, -0.01768, 0.9594, 0.2816, -0.01768, 0.9594, 0.2816, -0.1009, 0.9243, 0.368, -0.1009, 0.9243, 0.368, -0.1009, 0.9243, 0.368, -0.8574, -0.3989, -0.3253, -0.8574, -0.3989, -0.3253, -0.8574, -0.3989, -0.3253, -0.1847, 0.04521, 0.9818, -0.1847, 0.04521, 0.9818, -0.1847, 0.04521, 0.9818, 0.9927, -0.03731, -0.1145, 0.9927, -0.03731, -0.1145, 0.9927, -0.03731, -0.1145, 0.5849, 0.07622, 0.8075, 0.5849, 0.07622, 0.8075, 0.5849, 0.07622, 0.8075, 0.4027, -0.4893, 0.7736, 0.4027, -0.4893, 0.7736, 0.4027, -0.4893, 0.7736, 0.8217, -0.4504, -0.3492, 0.8217, -0.4504, -0.3492, 0.8217, -0.4504, -0.3492, 0.4875, -0.4465, -0.7503, 0.4875, -0.4465, -0.7503, 0.4875, -0.4465, -0.7503, 0.4821, -0.1552, -0.8623, 0.4821, -0.1552, -0.8623, 0.4821, -0.1552, -0.8623, 0.8095, 0.2075, -0.5493, 0.8095, 0.2075, -0.5493, 0.8095, 0.2075, -0.5493, 0.7535, 0.4846, -0.4443, 0.7535, 0.4846, -0.4443, 0.7535, 0.4846, -0.4443, 0.5234, 0.4983, 0.6912, 0.5234, 0.4983, 0.6912, 0.5234, 0.4983, 0.6912, 0.4732, 0.1691, 0.8646, 0.4732, 0.1691, 0.8646, 0.4732, 0.1691, 0.8646, -0.01394, 0.05893, 0.9982, -0.01394, 0.05893, 0.9982, -0.01394, 0.05893, 0.9982, 0.5871, 0.5406, 0.6026, 0.5871, 0.5406, 0.6026, 0.5871, 0.5406, 0.6026, 0.635, -0.3987, 0.6617, 0.635, -0.3987, 0.6617, 0.635, -0.3987, 0.6617, 0.4644, -0.8533, 0.2371, 0.4644, -0.8533, 0.2371, 0.4644, -0.8533, 0.2371, 0.5647, -0.3865, -0.7292, 0.5647, -0.3865, -0.7292, 0.5647, -0.3865, -0.7292, 0.3034, -0.4217, -0.8545, 0.3034, -0.4217, -0.8545, 0.3034, -0.4217, -0.8545, 0.06635, -0.08953, -0.9938, 0.06635, -0.08953, -0.9938, 0.06635, -0.08953, -0.9938, 0.07753, -0.08133, -0.9937, 0.07753, -0.08133, -0.9937, 0.07753, -0.08133, -0.9937, -0.1454, 0.5968, -0.7891, -0.1454, 0.5968, -0.7891, -0.1454, 0.5968, -0.7891, 0.1999, 0.8133, -0.5464, 0.1999, 0.8133, -0.5464, 0.1999, 0.8133, -0.5464, -0.2455, 0.8556, 0.4557, -0.2455, 0.8556, 0.4557, -0.2455, 0.8556, 0.4557, -0.5418, 0.6538, 0.5283, -0.5418, 0.6538, 0.5283, -0.5418, 0.6538, 0.5283, -0.5513, 0.3461, 0.7591, -0.5513, 0.3461, 0.7591, -0.5513, 0.3461, 0.7591, -0.6867, 0.2071, 0.6968, -0.6867, 0.2071, 0.6968, -0.6867, 0.2071, 0.6968, -0.9999, -0.01241, -0.0009325, -0.9999, -0.01241, -0.0009325, -0.9999, -0.01241, -0.0009325, -0.723, 0.6606, -0.2022, -0.723, 0.6606, -0.2022, -0.723, 0.6606, -0.2022, -0.6903, 0.7062, -0.1578, -0.6903, 0.7062, -0.1578, -0.6903, 0.7062, -0.1578, 0.6732, 0.3289, -0.6623, 0.6732, 0.3289, -0.6623, 0.6732, 0.3289, -0.6623, 0.2198, -0.09461, -0.971, 0.2198, -0.09461, -0.971, 0.2198, -0.09461, -0.971, 0.2042, -0.1037, -0.9734, 0.2042, -0.1037, -0.9734, 0.2042, -0.1037, -0.9734, 0.7051, 0.3514, -0.6159, 0.7051, 0.3514, -0.6159, 0.7051, 0.3514, -0.6159, 0.9864, -0.08063, -0.1433, 0.9864, -0.08063, -0.1433, 0.9864, -0.08063, -0.1433, 0.8487, -0.3059, -0.4315, 0.8487, -0.3059, -0.4315, 0.8487, -0.3059, -0.4315, 0.934, 0.2706, -0.2332, 0.934, 0.2706, -0.2332, 0.934, 0.2706, -0.2332, 0.9591, 0.2342, -0.1589, 0.9591, 0.2342, -0.1589, 0.9591, 0.2342, -0.1589, 0.9168, -0.01027, -0.3991, 0.9168, -0.01027, -0.3991, 0.9168, -0.01027, -0.3991, 0.9563, -0.07032, -0.2837, 0.9563, -0.07032, -0.2837, 0.9563, -0.07032, -0.2837, -0.6544, -0.5233, -0.5458, -0.6544, -0.5233, -0.5458, -0.6544, -0.5233, -0.5458, 0.6686, -0.5789, -0.4668, 0.6686, -0.5789, -0.4668, 0.6686, -0.5789, -0.4668, 0.6096, 0.08294, -0.7884, 0.6096, 0.08294, -0.7884, 0.6096, 0.08294, -0.7884, -0.9728, -0.2063, -0.105, -0.9728, -0.2063, -0.105, -0.9728, -0.2063, -0.105, 0.5492, 0.05119, -0.8341, 0.5492, 0.05119, -0.8341, 0.5492, 0.05119, -0.8341, 0.9772, 0.1531, -0.1468, 0.9772, 0.1531, -0.1468, 0.9772, 0.1531, -0.1468, 0.8774, 0.4369, -0.1985, 0.8774, 0.4369, -0.1985, 0.8774, 0.4369, -0.1985, 0.1415, -0.1055, 0.9843, 0.1415, -0.1055, 0.9843, 0.1415, -0.1055, 0.9843, 0.1009, -0.1795, 0.9786, 0.1009, -0.1795, 0.9786, 0.1009, -0.1795, 0.9786, -0.6053, -0.6524, 0.4561, -0.6053, -0.6524, 0.4561, -0.6053, -0.6524, 0.4561, 0.5464, 0.1875, 0.8163, 0.5464, 0.1875, 0.8163, 0.5464, 0.1875, 0.8163, -0.3964, -0.4991, -0.7706, -0.3964, -0.4991, -0.7706, -0.3964, -0.4991, -0.7706, -0.4429, -0.3859, -0.8093, -0.4429, -0.3859, -0.8093, -0.4429, -0.3859, -0.8093, -0.9664, -0.07102, -0.2471, -0.9664, -0.07102, -0.2471, -0.9664, -0.07102, -0.2471, -0.8362, 0.4349, -0.3341, -0.8362, 0.4349, -0.3341, -0.8362, 0.4349, -0.3341, -0.9248, -0.1271, 0.3585, -0.9248, -0.1271, 0.3585, -0.9248, -0.1271, 0.3585, -0.9259, -0.06732, -0.3718, -0.9259, -0.06732, -0.3718, -0.9259, -0.06732, -0.3718, -0.9986, 0.04939, 0.01675, -0.9986, 0.04939, 0.01675, -0.9986, 0.04939, 0.01675, -0.1163, -0.2347, 0.9651, -0.1163, -0.2347, 0.9651, -0.1163, -0.2347, 0.9651, -0.4119, 0.4845, -0.7718, -0.4119, 0.4845, -0.7718, -0.4119, 0.4845, -0.7718, -0.9353, -0.06747, -0.3474, -0.9353, -0.06747, -0.3474, -0.9353, -0.06747, -0.3474, -0.8603, -0.4769, 0.1801, -0.8603, -0.4769, 0.1801, -0.8603, -0.4769, 0.1801, -0.6242, -0.1177, -0.7724, -0.6242, -0.1177, -0.7724, -0.6242, -0.1177, -0.7724, -0.5462, -0.6614, -0.5141, -0.5462, -0.6614, -0.5141, -0.5462, -0.6614, -0.5141, -0.9026, -0.4306, 0.001679, -0.9026, -0.4306, 0.001679, -0.9026, -0.4306, 0.001679, 0.3246, 0.2742, -0.9052, 0.3246, 0.2742, -0.9052, 0.3246, 0.2742, -0.9052, -0.9164, -0.3709, 0.1504, -0.9164, -0.3709, 0.1504, -0.9164, -0.3709, 0.1504, -0.8928, -0.3957, 0.2151, -0.8928, -0.3957, 0.2151, -0.8928, -0.3957, 0.2151, -0.7636, -0.57, 0.3033, -0.7636, -0.57, 0.3033, -0.7636, -0.57, 0.3033, -0.7923, -0.5241, 0.3123, -0.7923, -0.5241, 0.3123, -0.7923, -0.5241, 0.3123, -0.1308, -0.4645, 0.8759, -0.1308, -0.4645, 0.8759, -0.1308, -0.4645, 0.8759, 0.9967, 0.01881, -0.07952, 0.9967, 0.01881, -0.07952, 0.9967, 0.01881, -0.07952, -0.04609, -0.3294, -0.9431, -0.04609, -0.3294, -0.9431, -0.04609, -0.3294, -0.9431, 0.5105, -0.8083, -0.2933, 0.5105, -0.8083, -0.2933, 0.5105, -0.8083, -0.2933, -0.8095, 0.3795, -0.4481, -0.8095, 0.3795, -0.4481, -0.8095, 0.3795, -0.4481, -0.1025, -0.3055, -0.9467, -0.1025, -0.3055, -0.9467, -0.1025, -0.3055, -0.9467, 0.5049, 0.7067, 0.4956, 0.5049, 0.7067, 0.4956, 0.5049, 0.7067, 0.4956, 0.807, -0.59, -0.02566, 0.807, -0.59, -0.02566, 0.807, -0.59, -0.02566, 0.9128, 0.3154, 0.2594, 0.9128, 0.3154, 0.2594, 0.9128, 0.3154, 0.2594, -0.902, -0.4168, 0.1124, -0.902, -0.4168, 0.1124, -0.902, -0.4168, 0.1124, 0.8691, -0.3005, -0.3929, 0.8691, -0.3005, -0.3929, 0.8691, -0.3005, -0.3929, 0.9597, -0.07967, 0.2696, 0.9597, -0.07967, 0.2696, 0.9597, -0.07967, 0.2696, -0.3723, -0.3201, 0.8712, -0.3723, -0.3201, 0.8712, -0.3723, -0.3201, 0.8712, -0.1441, -0.6697, 0.7285, -0.1441, -0.6697, 0.7285, -0.1441, -0.6697, 0.7285, 0.01805, -0.3218, 0.9467, 0.01805, -0.3218, 0.9467, 0.01805, -0.3218, 0.9467, -0.7999, -0.04855, 0.5981, -0.7999, -0.04855, 0.5981, -0.7999, -0.04855, 0.5981, -0.9716, -0.2339, -0.03566, -0.9716, -0.2339, -0.03566, -0.9716, -0.2339, -0.03566, 0.2849, -0.6427, 0.7111, 0.2849, -0.6427, 0.7111, 0.2849, -0.6427, 0.7111, -0.5535, -0.8319, -0.04026, -0.5535, -0.8319, -0.04026, -0.5535, -0.8319, -0.04026, 0.3039, -0.06532, -0.9504, 0.3039, -0.06532, -0.9504, 0.3039, -0.06532, -0.9504, -0.5701, 0.7374, -0.3622, -0.5701, 0.7374, -0.3622, -0.5701, 0.7374, -0.3622, 0.8581, -0.1206, -0.4991, 0.8581, -0.1206, -0.4991, 0.8581, -0.1206, -0.4991, -0.2494, -0.3247, -0.9123, -0.2494, -0.3247, -0.9123, -0.2494, -0.3247, -0.9123, -0.1059, -0.3192, -0.9418, -0.1059, -0.3192, -0.9418, -0.1059, -0.3192, -0.9418, 0.4254, -0.7134, -0.5569, 0.4254, -0.7134, -0.5569, 0.4254, -0.7134, -0.5569, 0.9144, 0.3846, -0.1264, 0.9144, 0.3846, -0.1264, 0.9144, 0.3846, -0.1264, 0.4468, 0.1456, 0.8827, 0.4468, 0.1456, 0.8827, 0.4468, 0.1456, 0.8827, 0.3885, -0.7771, -0.4951, 0.3885, -0.7771, -0.4951, 0.3885, -0.7771, -0.4951, -0.8462, 0.1233, 0.5184, -0.8462, 0.1233, 0.5184, -0.8462, 0.1233, 0.5184, -0.9971, -0.07475, 0.01306, -0.9971, -0.07475, 0.01306, -0.9971, -0.07475, 0.01306, -0.1119, -0.4372, 0.8924, -0.1119, -0.4372, 0.8924, -0.1119, -0.4372, 0.8924])] * 3)])

# ---- objects
ob_rp_dennis_posed_004_30k = bpy.data.objects.new('rp_dennis_posed_004_30k', me_rp_dennis_posed_004_30k)

# ---- transforms, parenting, visibility, modifiers, constraints
ob_rp_dennis_posed_004_30k.location = (0.0, 0.0, 0.0)
ob_rp_dennis_posed_004_30k.rotation_euler = (1.571, -0.0, 0.0)
ob_rp_dennis_posed_004_30k.lineart.crease_threshold = 0.0

# ---- collection membership
col_collection_1.objects.link(ob_rp_dennis_posed_004_30k)

# ---- scene / render settings (as saved in the file)
scene.frame_start = 1; scene.frame_end = 250; scene.frame_set(1)
scene.render.engine = 'BLENDER_EEVEE_NEXT'
scene.render.resolution_percentage = 50
scene.render.dither_intensity = 0.0
scene.cycles.use_denoising = False
scene.cycles.samples = 128
scene.cycles.sampling_pattern = 'TABULATED_SOBOL'
scene.cycles.light_sampling_threshold = 0.0
scene.cycles.use_adaptive_sampling = False
scene.cycles.use_light_tree = False
scene.cycles.blur_glossy = 0.0
scene.cycles.sample_clamp_indirect = 0.0
scene.view_settings.view_transform = 'Standard'
bpy.context.view_layer.update()

# ---- added for rendering (the .blend has no active camera and no usable light): camera, sun
cam_auto = bpy.data.cameras.new('AutoCamera')
cam_auto.lens = 50.0
cam_auto.sensor_width = 36.0
cam_auto.clip_end = 1000.0
ob_auto_camera = bpy.data.objects.new('AutoCamera', cam_auto)
scene.collection.objects.link(ob_auto_camera)
ob_auto_camera.location = (1.86258, -2.18534, 2.37732)
ob_auto_camera.rotation_euler = (1.09748, -7.21219e-08, 0.694738)
scene.camera = ob_auto_camera
light_auto_sun = bpy.data.lights.new('AutoSun', 'SUN')
light_auto_sun.energy = 3.0
light_auto_sun.angle = 0.0523599
ob_auto_sun = bpy.data.objects.new('AutoSun', light_auto_sun)
scene.collection.objects.link(ob_auto_sun)
ob_auto_sun.rotation_euler = (0.872665, 0.174533, 0.523599)
bpy.context.view_layer.update()
